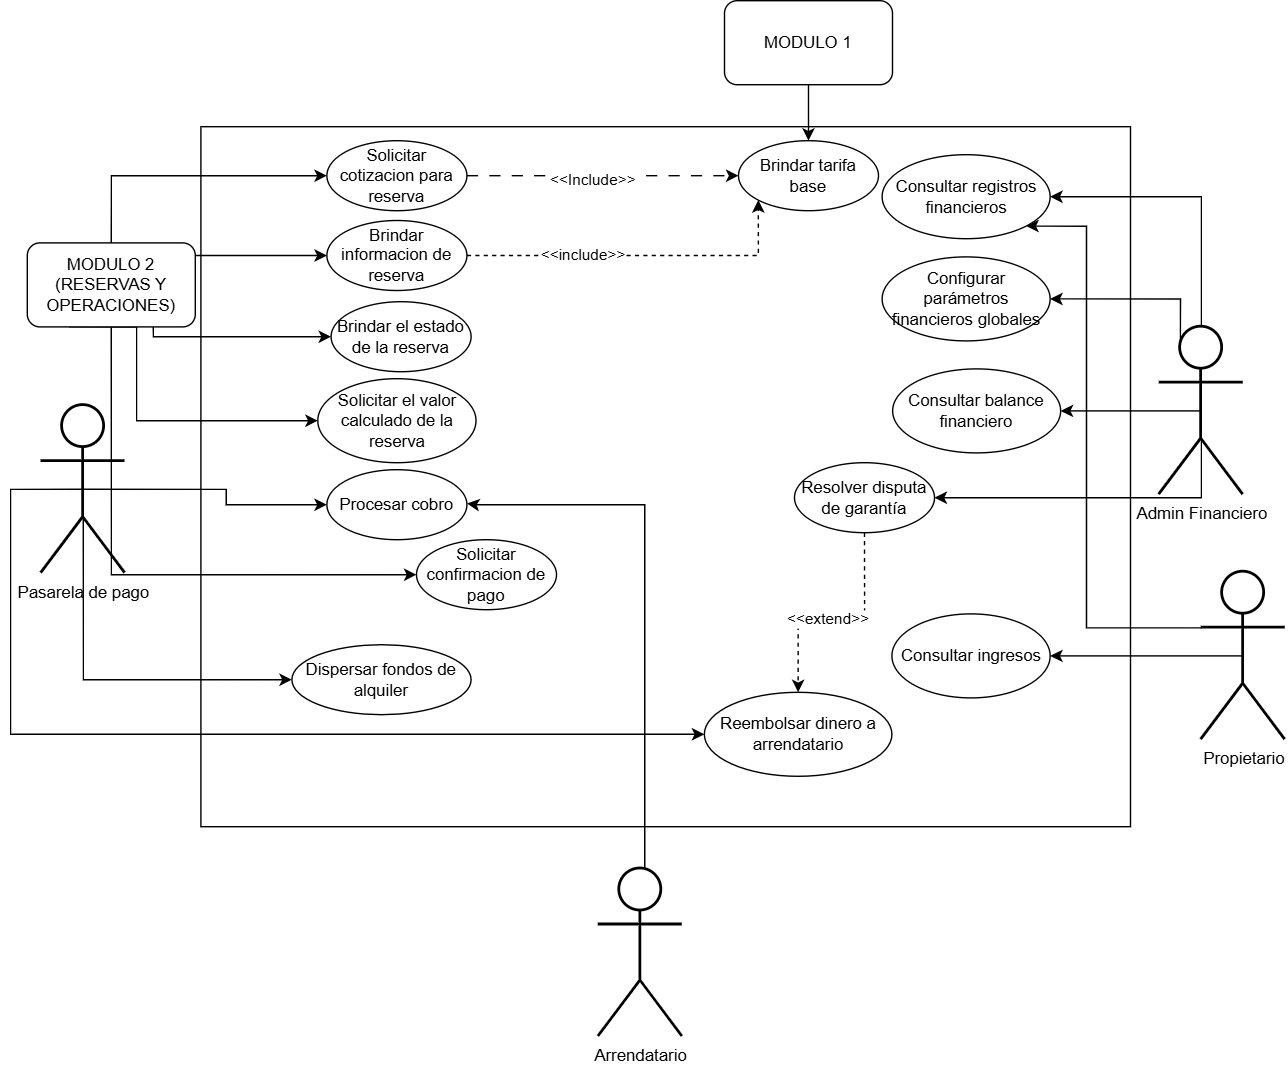

The diagram above was exported from draw.io. Its source (the exported page's mxGraphModel, read from the mxfile embedded in the PNG):
<mxGraphModel dx="2827" dy="756" grid="1" gridSize="10" guides="1" tooltips="1" connect="1" arrows="1" fold="1" page="1" pageScale="1" pageWidth="827" pageHeight="1169" math="0" shadow="0">
  <root>
    <mxCell id="0" />
    <mxCell id="1" parent="0" />
    <mxCell id="ybVYhri4GQNVkUM_ifem-10" parent="1" style="rounded=0;whiteSpace=wrap;html=1;" value="" vertex="1">
      <mxGeometry height="500" width="664" x="-344" y="180" as="geometry" />
    </mxCell>
    <mxCell id="QbGV0TGA1Ho5YZKNcK8s-11" edge="1" parent="1" style="edgeStyle=orthogonalEdgeStyle;shape=connector;rounded=0;orthogonalLoop=1;jettySize=auto;html=1;exitX=0.5;exitY=0;exitDx=0;exitDy=0;exitPerimeter=0;strokeColor=default;align=center;verticalAlign=middle;fontFamily=Helvetica;fontSize=11;fontColor=default;labelBackgroundColor=default;endArrow=classic;entryX=1;entryY=0.5;entryDx=0;entryDy=0;" target="QbGV0TGA1Ho5YZKNcK8s-5">
      <mxGeometry relative="1" as="geometry">
        <Array as="points">
          <mxPoint x="-27" y="450" />
          <mxPoint x="-147" y="450" />
          <mxPoint x="-154" y="449" />
        </Array>
        <mxPoint x="-27" y="720" as="sourcePoint" />
        <mxPoint x="-151" y="463" as="targetPoint" />
      </mxGeometry>
    </mxCell>
    <mxCell id="ybVYhri4GQNVkUM_ifem-14" parent="1" style="shape=umlActor;verticalLabelPosition=bottom;verticalAlign=top;html=1;strokeWidth=2;" value="Arr&lt;span style=&quot;background-color: transparent; color: light-dark(rgb(0, 0, 0), rgb(255, 255, 255));&quot;&gt;endatario&lt;/span&gt;&lt;div&gt;&lt;div&gt;&lt;br&gt;&lt;/div&gt;&lt;/div&gt;" vertex="1">
      <mxGeometry height="120" width="60" x="-60" y="710" as="geometry" />
    </mxCell>
    <mxCell id="ybVYhri4GQNVkUM_ifem-18" edge="1" parent="1" source="ybVYhri4GQNVkUM_ifem-21" style="edgeStyle=orthogonalEdgeStyle;shape=connector;rounded=0;orthogonalLoop=1;jettySize=auto;html=1;exitX=0.5;exitY=0.5;exitDx=0;exitDy=0;exitPerimeter=0;entryX=1;entryY=0.5;entryDx=0;entryDy=0;strokeColor=default;align=center;verticalAlign=middle;fontFamily=Helvetica;fontSize=11;fontColor=default;labelBackgroundColor=default;endArrow=classic;" target="ybVYhri4GQNVkUM_ifem-36">
      <mxGeometry relative="1" as="geometry">
        <Array as="points">
          <mxPoint x="370.6" y="445" />
        </Array>
      </mxGeometry>
    </mxCell>
    <mxCell id="-wuWnJAzOIMzzsYzmEtT-2" edge="1" parent="1" source="ybVYhri4GQNVkUM_ifem-21" style="edgeStyle=orthogonalEdgeStyle;rounded=0;orthogonalLoop=1;jettySize=auto;html=1;exitX=0.5;exitY=0.5;exitDx=0;exitDy=0;exitPerimeter=0;" target="-wuWnJAzOIMzzsYzmEtT-1">
      <mxGeometry relative="1" as="geometry" />
    </mxCell>
    <mxCell id="QbGV0TGA1Ho5YZKNcK8s-13" edge="1" parent="1" source="ybVYhri4GQNVkUM_ifem-21" style="edgeStyle=orthogonalEdgeStyle;shape=connector;rounded=0;orthogonalLoop=1;jettySize=auto;html=1;exitX=0.5;exitY=0;exitDx=0;exitDy=0;exitPerimeter=0;entryX=1;entryY=0.5;entryDx=0;entryDy=0;strokeColor=default;align=center;verticalAlign=middle;fontFamily=Helvetica;fontSize=11;fontColor=default;labelBackgroundColor=default;endArrow=classic;" target="ybVYhri4GQNVkUM_ifem-46">
      <mxGeometry relative="1" as="geometry" />
    </mxCell>
    <mxCell id="QbGV0TGA1Ho5YZKNcK8s-16" edge="1" parent="1" source="ybVYhri4GQNVkUM_ifem-21" style="edgeStyle=orthogonalEdgeStyle;shape=connector;rounded=0;orthogonalLoop=1;jettySize=auto;html=1;exitX=0.25;exitY=0.1;exitDx=0;exitDy=0;exitPerimeter=0;entryX=1;entryY=0.5;entryDx=0;entryDy=0;strokeColor=default;align=center;verticalAlign=middle;fontFamily=Helvetica;fontSize=11;fontColor=default;labelBackgroundColor=default;endArrow=classic;" target="ybVYhri4GQNVkUM_ifem-43">
      <mxGeometry relative="1" as="geometry">
        <Array as="points">
          <mxPoint x="355.6" y="303" />
        </Array>
      </mxGeometry>
    </mxCell>
    <mxCell id="ybVYhri4GQNVkUM_ifem-21" parent="1" style="shape=umlActor;verticalLabelPosition=bottom;verticalAlign=top;html=1;strokeWidth=2;" value="Admin Financiero" vertex="1">
      <mxGeometry height="120" width="60" x="340.6" y="323" as="geometry" />
    </mxCell>
    <mxCell id="ybVYhri4GQNVkUM_ifem-23" edge="1" parent="1" source="ybVYhri4GQNVkUM_ifem-25" style="edgeStyle=orthogonalEdgeStyle;shape=connector;rounded=0;orthogonalLoop=1;jettySize=auto;html=1;exitX=0.5;exitY=0.5;exitDx=0;exitDy=0;exitPerimeter=0;entryX=0;entryY=0.5;entryDx=0;entryDy=0;strokeColor=default;align=center;verticalAlign=middle;fontFamily=Helvetica;fontSize=11;fontColor=default;labelBackgroundColor=default;endArrow=classic;" target="ybVYhri4GQNVkUM_ifem-32">
      <mxGeometry relative="1" as="geometry">
        <Array as="points">
          <mxPoint x="-428" y="575" />
        </Array>
      </mxGeometry>
    </mxCell>
    <mxCell id="QbGV0TGA1Ho5YZKNcK8s-6" edge="1" parent="1" source="ybVYhri4GQNVkUM_ifem-25" style="edgeStyle=orthogonalEdgeStyle;shape=connector;rounded=0;orthogonalLoop=1;jettySize=auto;html=1;exitX=0.5;exitY=0.5;exitDx=0;exitDy=0;exitPerimeter=0;entryX=0;entryY=0.5;entryDx=0;entryDy=0;strokeColor=default;align=center;verticalAlign=middle;fontFamily=Helvetica;fontSize=11;fontColor=default;labelBackgroundColor=default;endArrow=classic;" target="QbGV0TGA1Ho5YZKNcK8s-5">
      <mxGeometry relative="1" as="geometry" />
    </mxCell>
    <mxCell id="Ofeg0nv9qT2vCJacV9Ey-2" edge="1" parent="1" source="ybVYhri4GQNVkUM_ifem-25" style="edgeStyle=orthogonalEdgeStyle;shape=connector;rounded=0;orthogonalLoop=1;jettySize=auto;html=1;exitX=0.5;exitY=0.5;exitDx=0;exitDy=0;exitPerimeter=0;entryX=0;entryY=0.5;entryDx=0;entryDy=0;strokeColor=default;align=center;verticalAlign=middle;fontFamily=Helvetica;fontSize=11;fontColor=default;labelBackgroundColor=default;endArrow=classic;endFill=1;" target="hTCDiGw4IDWzsce0tdvu-1">
      <mxGeometry relative="1" as="geometry">
        <Array as="points">
          <mxPoint x="-480" y="439" />
          <mxPoint x="-480" y="614" />
        </Array>
        <mxPoint x="-263.99999999999477" y="670" as="targetPoint" />
      </mxGeometry>
    </mxCell>
    <mxCell id="ybVYhri4GQNVkUM_ifem-25" parent="1" style="shape=umlActor;verticalLabelPosition=bottom;verticalAlign=top;html=1;strokeWidth=2;" value="Pasarela de pago" vertex="1">
      <mxGeometry height="120" width="60" x="-458" y="379" as="geometry" />
    </mxCell>
    <mxCell id="ybVYhri4GQNVkUM_ifem-26" edge="1" parent="1" source="ybVYhri4GQNVkUM_ifem-28" style="edgeStyle=orthogonalEdgeStyle;rounded=0;orthogonalLoop=1;jettySize=auto;html=1;exitX=1;exitY=0.5;exitDx=0;exitDy=0;entryX=0;entryY=0.5;entryDx=0;entryDy=0;dashed=1;dashPattern=8 8;" target="ybVYhri4GQNVkUM_ifem-44">
      <mxGeometry relative="1" as="geometry" />
    </mxCell>
    <mxCell id="ybVYhri4GQNVkUM_ifem-27" connectable="0" parent="ybVYhri4GQNVkUM_ifem-26" style="edgeLabel;html=1;align=center;verticalAlign=middle;resizable=0;points=[];" value="&amp;lt;&amp;lt;Include&amp;gt;&amp;gt;" vertex="1">
      <mxGeometry relative="1" x="-0.0827" y="-2" as="geometry">
        <mxPoint as="offset" />
      </mxGeometry>
    </mxCell>
    <mxCell id="ybVYhri4GQNVkUM_ifem-28" parent="1" style="ellipse;whiteSpace=wrap;html=1;" value="Solicitar cotizacion para reserva" vertex="1">
      <mxGeometry height="50" width="100" x="-254" y="190" as="geometry" />
    </mxCell>
    <mxCell id="QbGV0TGA1Ho5YZKNcK8s-9" edge="1" parent="1" source="ybVYhri4GQNVkUM_ifem-31" style="edgeStyle=orthogonalEdgeStyle;shape=connector;rounded=0;orthogonalLoop=1;jettySize=auto;html=1;exitX=1;exitY=0.5;exitDx=0;exitDy=0;entryX=0;entryY=1;entryDx=0;entryDy=0;dashed=1;strokeColor=default;align=center;verticalAlign=middle;fontFamily=Helvetica;fontSize=11;fontColor=default;labelBackgroundColor=default;endArrow=classic;" target="ybVYhri4GQNVkUM_ifem-44">
      <mxGeometry relative="1" as="geometry" />
    </mxCell>
    <mxCell id="QbGV0TGA1Ho5YZKNcK8s-10" connectable="0" parent="QbGV0TGA1Ho5YZKNcK8s-9" style="edgeLabel;html=1;align=center;verticalAlign=middle;resizable=0;points=[];fontFamily=Helvetica;fontSize=11;fontColor=default;labelBackgroundColor=default;" value="&amp;lt;&amp;lt;include&amp;gt;&amp;gt;" vertex="1">
      <mxGeometry relative="1" x="-0.3309" y="1" as="geometry">
        <mxPoint as="offset" />
      </mxGeometry>
    </mxCell>
    <mxCell id="ybVYhri4GQNVkUM_ifem-31" parent="1" style="ellipse;whiteSpace=wrap;html=1;" value="Brindar informacion de reserva" vertex="1">
      <mxGeometry height="50" width="100" x="-254" y="247" as="geometry" />
    </mxCell>
    <mxCell id="ybVYhri4GQNVkUM_ifem-32" parent="1" style="ellipse;whiteSpace=wrap;html=1;" value="Dispersar fondos de alquiler" vertex="1">
      <mxGeometry height="50" width="128" x="-279" y="550" as="geometry" />
    </mxCell>
    <mxCell id="ybVYhri4GQNVkUM_ifem-36" parent="1" style="ellipse;whiteSpace=wrap;html=1;" value="Resolver disputa de garantía" vertex="1">
      <mxGeometry height="50" width="100" x="80" y="420" as="geometry" />
    </mxCell>
    <mxCell id="meXq1GjbiAHU9HzZLKLo-1" edge="1" parent="1" source="ybVYhri4GQNVkUM_ifem-40" style="edgeStyle=orthogonalEdgeStyle;shape=connector;rounded=0;orthogonalLoop=1;jettySize=auto;html=1;exitX=0;exitY=0.3333333333333333;exitDx=0;exitDy=0;exitPerimeter=0;strokeColor=default;align=center;verticalAlign=middle;fontFamily=Helvetica;fontSize=11;fontColor=default;labelBackgroundColor=default;endArrow=classic;entryX=1;entryY=1;entryDx=0;entryDy=0;" target="ybVYhri4GQNVkUM_ifem-46">
      <mxGeometry relative="1" as="geometry">
        <Array as="points">
          <mxPoint x="288.6" y="538" />
          <mxPoint x="288.6" y="251.2" />
        </Array>
        <mxPoint x="259.10000000000593" y="473" as="targetPoint" />
      </mxGeometry>
    </mxCell>
    <mxCell id="jkjaBeUiFx8m5lm4GFq1-6" edge="1" parent="1" source="ybVYhri4GQNVkUM_ifem-40" style="edgeStyle=orthogonalEdgeStyle;shape=connector;rounded=0;orthogonalLoop=1;jettySize=auto;html=1;exitX=0.5;exitY=0.5;exitDx=0;exitDy=0;exitPerimeter=0;entryX=1;entryY=0.5;entryDx=0;entryDy=0;strokeColor=default;align=center;verticalAlign=middle;fontFamily=Helvetica;fontSize=11;fontColor=default;labelBackgroundColor=default;endArrow=classic;" target="5qoptICahNlwZ_lpmisv-1">
      <mxGeometry relative="1" as="geometry" />
    </mxCell>
    <mxCell id="ybVYhri4GQNVkUM_ifem-40" parent="1" style="shape=umlActor;verticalLabelPosition=bottom;verticalAlign=top;html=1;strokeWidth=2;" value="Propietario" vertex="1">
      <mxGeometry height="120" width="60" x="370.6" y="498" as="geometry" />
    </mxCell>
    <mxCell id="ybVYhri4GQNVkUM_ifem-41" edge="1" parent="1" style="edgeStyle=orthogonalEdgeStyle;shape=connector;rounded=0;orthogonalLoop=1;jettySize=auto;html=1;innerLoopWaypoints=1;exitX=0.5;exitY=1;exitDx=0;exitDy=0;dashed=1;strokeColor=default;align=center;verticalAlign=middle;fontFamily=Helvetica;fontSize=11;fontColor=default;labelBackgroundColor=default;endArrow=classic;">
      <mxGeometry relative="1" as="geometry">
        <mxPoint x="-98" y="803.0000000000005" as="sourcePoint" />
        <mxPoint x="-98" y="803.0000000000005" as="targetPoint" />
      </mxGeometry>
    </mxCell>
    <mxCell id="ybVYhri4GQNVkUM_ifem-42" edge="1" parent="1" source="ybVYhri4GQNVkUM_ifem-36" style="edgeStyle=orthogonalEdgeStyle;shape=connector;rounded=0;orthogonalLoop=1;jettySize=auto;html=1;innerLoopWaypoints=1;exitX=0.5;exitY=1;exitDx=0;exitDy=0;dashed=1;strokeColor=default;align=center;verticalAlign=middle;fontFamily=Helvetica;fontSize=11;fontColor=default;labelBackgroundColor=default;endArrow=classic;" target="ybVYhri4GQNVkUM_ifem-36">
      <mxGeometry relative="1" as="geometry" />
    </mxCell>
    <mxCell id="ybVYhri4GQNVkUM_ifem-43" parent="1" style="ellipse;whiteSpace=wrap;html=1;" value="Configurar parámetros financieros globales" vertex="1">
      <mxGeometry height="60" width="120" x="142.6" y="273" as="geometry" />
    </mxCell>
    <mxCell id="ybVYhri4GQNVkUM_ifem-44" parent="1" style="ellipse;whiteSpace=wrap;html=1;" value="Brindar tarifa base" vertex="1">
      <mxGeometry height="50" width="100" x="40" y="190" as="geometry" />
    </mxCell>
    <mxCell id="ybVYhri4GQNVkUM_ifem-46" parent="1" style="ellipse;whiteSpace=wrap;html=1;" value="Consultar registros financieros" vertex="1">
      <mxGeometry height="60" width="120" x="142.6" y="200" as="geometry" />
    </mxCell>
    <mxCell id="BSZhq9O1uGYTTVWlzE_R-1" edge="1" parent="1" source="ybVYhri4GQNVkUM_ifem-49" style="edgeStyle=orthogonalEdgeStyle;shape=connector;rounded=0;orthogonalLoop=1;jettySize=auto;html=1;exitX=0.5;exitY=1;exitDx=0;exitDy=0;entryX=0;entryY=0.5;entryDx=0;entryDy=0;strokeColor=default;align=center;verticalAlign=middle;fontFamily=Helvetica;fontSize=11;fontColor=default;labelBackgroundColor=default;endArrow=classic;" target="PeIUNOUEmPJXf775S13K-1">
      <mxGeometry relative="1" as="geometry" />
    </mxCell>
    <mxCell id="QbGV0TGA1Ho5YZKNcK8s-4" edge="1" parent="1" source="ybVYhri4GQNVkUM_ifem-49" style="edgeStyle=orthogonalEdgeStyle;shape=connector;rounded=0;orthogonalLoop=1;jettySize=auto;html=1;exitX=0.75;exitY=1;exitDx=0;exitDy=0;entryX=0;entryY=0.5;entryDx=0;entryDy=0;strokeColor=default;align=center;verticalAlign=middle;fontFamily=Helvetica;fontSize=11;fontColor=default;labelBackgroundColor=default;endArrow=classic;" target="ybVYhri4GQNVkUM_ifem-52">
      <mxGeometry relative="1" as="geometry">
        <Array as="points">
          <mxPoint x="-378" y="329.97" />
          <mxPoint x="-250.97" y="329.97" />
        </Array>
      </mxGeometry>
    </mxCell>
    <mxCell id="QbGV0TGA1Ho5YZKNcK8s-14" edge="1" parent="1" source="ybVYhri4GQNVkUM_ifem-49" style="edgeStyle=orthogonalEdgeStyle;shape=connector;rounded=0;orthogonalLoop=1;jettySize=auto;html=1;exitX=0.5;exitY=0;exitDx=0;exitDy=0;entryX=0;entryY=0.5;entryDx=0;entryDy=0;strokeColor=default;align=center;verticalAlign=middle;fontFamily=Helvetica;fontSize=11;fontColor=default;labelBackgroundColor=default;endArrow=classic;" target="ybVYhri4GQNVkUM_ifem-28">
      <mxGeometry relative="1" as="geometry" />
    </mxCell>
    <mxCell id="jkjaBeUiFx8m5lm4GFq1-1" edge="1" parent="1" source="ybVYhri4GQNVkUM_ifem-49" style="edgeStyle=orthogonalEdgeStyle;shape=connector;rounded=0;orthogonalLoop=1;jettySize=auto;html=1;exitX=0.25;exitY=1;exitDx=0;exitDy=0;entryX=0;entryY=0.5;entryDx=0;entryDy=0;strokeColor=default;align=center;verticalAlign=middle;fontFamily=Helvetica;fontSize=11;fontColor=default;labelBackgroundColor=default;endArrow=classic;" target="PljMvI5QidPMoTLiyifU-2">
      <mxGeometry relative="1" as="geometry">
        <Array as="points">
          <mxPoint x="-389.97" y="323.03" />
          <mxPoint x="-389.97" y="390" />
        </Array>
      </mxGeometry>
    </mxCell>
    <mxCell id="Tx2GI8IYRkwZQJr0WL2Z-3" edge="1" parent="1" source="ybVYhri4GQNVkUM_ifem-49" style="edgeStyle=orthogonalEdgeStyle;shape=connector;rounded=0;orthogonalLoop=1;jettySize=auto;html=1;exitX=1;exitY=0.25;exitDx=0;exitDy=0;entryX=0;entryY=0.5;entryDx=0;entryDy=0;strokeColor=default;align=center;verticalAlign=middle;fontFamily=Helvetica;fontSize=11;fontColor=default;labelBackgroundColor=default;endArrow=classic;endFill=1;" target="ybVYhri4GQNVkUM_ifem-31">
      <mxGeometry relative="1" as="geometry">
        <Array as="points">
          <mxPoint x="-348" y="272" />
        </Array>
      </mxGeometry>
    </mxCell>
    <mxCell id="ybVYhri4GQNVkUM_ifem-49" parent="1" style="rounded=1;whiteSpace=wrap;html=1;" value="MODULO 2 (RESERVAS Y OPERACIONES)" vertex="1">
      <mxGeometry height="60" width="120" x="-468" y="263" as="geometry" />
    </mxCell>
    <mxCell id="QbGV0TGA1Ho5YZKNcK8s-15" edge="1" parent="1" source="ybVYhri4GQNVkUM_ifem-50" style="edgeStyle=orthogonalEdgeStyle;shape=connector;rounded=0;orthogonalLoop=1;jettySize=auto;html=1;exitX=0.5;exitY=1;exitDx=0;exitDy=0;entryX=0.5;entryY=0;entryDx=0;entryDy=0;strokeColor=default;align=center;verticalAlign=middle;fontFamily=Helvetica;fontSize=11;fontColor=default;labelBackgroundColor=default;endArrow=classic;" target="ybVYhri4GQNVkUM_ifem-44">
      <mxGeometry relative="1" as="geometry" />
    </mxCell>
    <mxCell id="ybVYhri4GQNVkUM_ifem-50" parent="1" style="rounded=1;whiteSpace=wrap;html=1;" value="MODULO 1" vertex="1">
      <mxGeometry height="60" width="120" x="30" y="90" as="geometry" />
    </mxCell>
    <mxCell id="ybVYhri4GQNVkUM_ifem-52" parent="1" style="ellipse;whiteSpace=wrap;html=1;" value="Brindar el estado de la reserva" vertex="1">
      <mxGeometry height="50" width="100" x="-251" y="305" as="geometry" />
    </mxCell>
    <mxCell id="qz2Gs40-ctLkOmcMPNHz-2" edge="1" parent="1" source="ybVYhri4GQNVkUM_ifem-36" style="edgeStyle=orthogonalEdgeStyle;shape=connector;rounded=0;orthogonalLoop=1;jettySize=auto;html=1;dashed=1;strokeColor=default;align=center;verticalAlign=middle;fontFamily=Helvetica;fontSize=11;fontColor=default;labelBackgroundColor=default;endArrow=classic;exitX=0.5;exitY=1;exitDx=0;exitDy=0;entryX=0.5;entryY=0;entryDx=0;entryDy=0;" target="hTCDiGw4IDWzsce0tdvu-1">
      <mxGeometry relative="1" as="geometry">
        <Array as="points" />
        <mxPoint x="38.6" y="445" as="sourcePoint" />
      </mxGeometry>
    </mxCell>
    <mxCell id="qz2Gs40-ctLkOmcMPNHz-3" connectable="0" parent="qz2Gs40-ctLkOmcMPNHz-2" style="edgeLabel;html=1;align=center;verticalAlign=middle;resizable=0;points=[];fontFamily=Helvetica;fontSize=11;fontColor=default;labelBackgroundColor=default;" value="&amp;lt;&amp;lt;extend&amp;gt;&amp;gt;" vertex="1">
      <mxGeometry relative="1" x="0.0364" y="4" as="geometry">
        <mxPoint as="offset" />
      </mxGeometry>
    </mxCell>
    <mxCell id="hTCDiGw4IDWzsce0tdvu-1" parent="1" style="ellipse;whiteSpace=wrap;html=1;" value="Reembolsar dinero a arrendatario" vertex="1">
      <mxGeometry height="60" width="134" x="15.600000000000001" y="584" as="geometry" />
    </mxCell>
    <mxCell id="PeIUNOUEmPJXf775S13K-1" parent="1" style="ellipse;whiteSpace=wrap;html=1;" value="Solicitar confirmacion de pago" vertex="1">
      <mxGeometry height="50" width="100" x="-190" y="475" as="geometry" />
    </mxCell>
    <mxCell id="-wuWnJAzOIMzzsYzmEtT-1" parent="1" style="ellipse;whiteSpace=wrap;html=1;" value="Consultar balance financiero" vertex="1">
      <mxGeometry height="60" width="120" x="150.1" y="353" as="geometry" />
    </mxCell>
    <mxCell id="5qoptICahNlwZ_lpmisv-1" parent="1" style="ellipse;whiteSpace=wrap;html=1;" value="Consultar ingresos" vertex="1">
      <mxGeometry height="60" width="113" x="149.6" y="528" as="geometry" />
    </mxCell>
    <mxCell id="QbGV0TGA1Ho5YZKNcK8s-5" parent="1" style="ellipse;whiteSpace=wrap;html=1;" value="Procesar cobro" vertex="1">
      <mxGeometry height="50" width="100" x="-254" y="425" as="geometry" />
    </mxCell>
    <mxCell id="PljMvI5QidPMoTLiyifU-2" parent="1" style="ellipse;whiteSpace=wrap;html=1;" value="&lt;div&gt;Solicitar el valor calculado de la reserva&lt;/div&gt;" vertex="1">
      <mxGeometry height="60" width="113" x="-260.5" y="360" as="geometry" />
    </mxCell>
  </root>
</mxGraphModel>